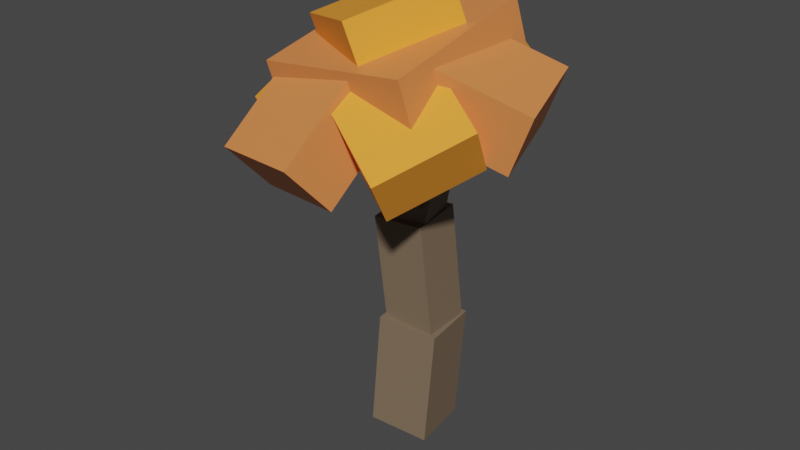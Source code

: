 # Source: AutumnTree_2.blend  (saved by Blender 2.93.21; exported with 4.5.12 LTS)
import bpy
from mathutils import Matrix  # noqa: F401  (used for matrix-valued properties, if any)

bpy.ops.wm.read_factory_settings(use_empty=True)
scene = bpy.context.scene
scene.name = 'Scene'

# ---- collections
col_collection = bpy.data.collections.new('Collection'); scene.collection.children.link(col_collection)
col_leaves = bpy.data.collections.new('Leaves'); scene.collection.children.link(col_leaves)
col_wood = bpy.data.collections.new('Wood'); scene.collection.children.link(col_wood)

# ---- materials (node trees are filled in below, after node groups)
mat_leavesorange = bpy.data.materials.new('LeavesOrange')
mat_leavesorange.use_transparent_shadow = False
mat_wood = bpy.data.materials.new('Wood')
mat_wood.use_transparent_shadow = False
mat_leavesyellow = bpy.data.materials.new('LeavesYellow')
mat_leavesyellow.use_transparent_shadow = False

# ---- material node trees
mat_leavesorange.use_nodes = True; mat_leavesorange.node_tree.nodes.clear()
_N = mat_leavesorange.node_tree.nodes; _L = mat_leavesorange.node_tree.links
n0 = _N.new('ShaderNodeBsdfPrincipled'); n0.name = 'Principled BSDF'; n0.location = (10, 300)
n0.distribution = 'GGX'
n0.subsurface_method = 'BURLEY'
n0.inputs[0].default_value = (0.8, 0.2505, 0.07333, 1.0)
n0.inputs[3].default_value = 1.45
n0.inputs[27].default_value = (0.0, 0.0, 0.0, 1.0)
n0.inputs[28].default_value = 1.0
n1 = _N.new('ShaderNodeOutputMaterial'); n1.name = 'Material Output'; n1.location = (300, 300)
_L.new(n0.outputs[0], n1.inputs[0])
n1.is_active_output = True
mat_wood.use_nodes = True; mat_wood.node_tree.nodes.clear()
_N = mat_wood.node_tree.nodes; _L = mat_wood.node_tree.links
n0 = _N.new('ShaderNodeBsdfPrincipled'); n0.name = 'Principled BSDF'; n0.location = (10, 300)
n0.distribution = 'GGX'
n0.subsurface_method = 'BURLEY'
n0.inputs[0].default_value = (0.2079, 0.1466, 0.09458, 1.0)
n0.inputs[3].default_value = 1.45
n0.inputs[27].default_value = (0.0, 0.0, 0.0, 1.0)
n0.inputs[28].default_value = 1.0
n1 = _N.new('ShaderNodeOutputMaterial'); n1.name = 'Material Output'; n1.location = (300, 300)
_L.new(n0.outputs[0], n1.inputs[0])
n1.is_active_output = True
mat_leavesyellow.use_nodes = True; mat_leavesyellow.node_tree.nodes.clear()
_N = mat_leavesyellow.node_tree.nodes; _L = mat_leavesyellow.node_tree.links
n0 = _N.new('ShaderNodeBsdfPrincipled'); n0.name = 'Principled BSDF'; n0.location = (10, 300)
n0.distribution = 'GGX'
n0.subsurface_method = 'BURLEY'
n0.inputs[0].default_value = (1.0, 0.3507, 0.03225, 1.0)
n0.inputs[3].default_value = 1.45
n0.inputs[27].default_value = (0.0, 0.0, 0.0, 1.0)
n0.inputs[28].default_value = 1.0
n1 = _N.new('ShaderNodeOutputMaterial'); n1.name = 'Material Output'; n1.location = (300, 300)
_L.new(n0.outputs[0], n1.inputs[0])
n1.is_active_output = True

# ---- world
world_world = bpy.data.worlds.new('World'); scene.world = world_world
world_world.use_nodes = True; world_world.node_tree.nodes.clear()
_N = world_world.node_tree.nodes; _L = world_world.node_tree.links
n0 = _N.new('ShaderNodeOutputWorld'); n0.name = 'World Output'; n0.location = (300, 300)
n1 = _N.new('ShaderNodeBackground'); n1.name = 'Background'; n1.location = (10, 300)
n1.inputs[0].default_value = (0.05088, 0.05088, 0.05088, 1.0)
_L.new(n1.outputs[0], n0.inputs[0])
n0.is_active_output = True
world_world.color = (0.05088, 0.05088, 0.05088)
world_world.use_sun_shadow = False
world_world.sun_shadow_jitter_overblur = 0.0

# ---- meshes
me_cube_010 = bpy.data.meshes.new('Cube.010')
me_cube_010.from_pydata([(-1.0, -1.0, -1.0), (-1.0, -1.0, 1.0), (-1.0, 1.0, -1.0), (-1.0, 1.0, 1.0), (1.0, -1.0, -1.0), (1.0, -1.0, 1.0), (1.0, 1.0, -1.0), (1.0, 1.0, 1.0)], [], [(0, 1, 3, 2), (2, 3, 7, 6), (6, 7, 5, 4), (4, 5, 1, 0), (2, 6, 4, 0), (7, 3, 1, 5)])
_uv = me_cube_010.uv_layers.new(name='UVMap')
_uv.uv.foreach_set('vector', [0.375, 0.0, 0.625, 0.0, 0.625, 0.25, 0.375, 0.25, 0.375, 0.25, 0.625, 0.25, 0.625, 0.5, 0.375, 0.5, 0.375, 0.5, 0.625, 0.5, 0.625, 0.75, 0.375, 0.75, 0.375, 0.75, 0.625, 0.75, 0.625, 1.0, 0.375, 1.0, 0.125, 0.5, 0.375, 0.5, 0.375, 0.75, 0.125, 0.75, 0.625, 0.5, 0.875, 0.5, 0.875, 0.75, 0.625, 0.75])
me_cube_010.materials.append(mat_leavesorange)
me_cube_010.use_remesh_fix_poles = True
me_cube_010.use_remesh_preserve_attributes = False
me_cube_010.update()
me_cube_005 = bpy.data.meshes.new('Cube.005')
me_cube_005.from_pydata([(-1.0, -1.0, -1.0), (-1.0, -1.0, 1.0), (-1.0, 1.0, -1.0), (-1.0, 1.0, 1.0), (1.0, -1.0, -1.0), (1.0, -1.0, 1.0), (1.0, 1.0, -1.0), (1.0, 1.0, 1.0)], [], [(0, 1, 3, 2), (2, 3, 7, 6), (6, 7, 5, 4), (4, 5, 1, 0), (2, 6, 4, 0), (7, 3, 1, 5)])
_uv = me_cube_005.uv_layers.new(name='UVMap')
_uv.uv.foreach_set('vector', [0.375, 0.0, 0.625, 0.0, 0.625, 0.25, 0.375, 0.25, 0.375, 0.25, 0.625, 0.25, 0.625, 0.5, 0.375, 0.5, 0.375, 0.5, 0.625, 0.5, 0.625, 0.75, 0.375, 0.75, 0.375, 0.75, 0.625, 0.75, 0.625, 1.0, 0.375, 1.0, 0.125, 0.5, 0.375, 0.5, 0.375, 0.75, 0.125, 0.75, 0.625, 0.5, 0.875, 0.5, 0.875, 0.75, 0.625, 0.75])
me_cube_005.materials.append(mat_leavesorange)
me_cube_005.use_remesh_fix_poles = True
me_cube_005.use_remesh_preserve_attributes = False
me_cube_005.update()
me_cube_006 = bpy.data.meshes.new('Cube.006')
me_cube_006.from_pydata([(1.0, 1.0, 1.0), (1.0, 1.0, -1.0), (1.0, -1.0, 1.0), (1.0, -1.0, -1.0), (-1.0, 1.0, 1.0), (-1.0, 1.0, -1.0), (-1.0, -1.0, 1.0), (-1.0, -1.0, -1.0)], [], [(0, 4, 6, 2), (3, 2, 6, 7), (7, 6, 4, 5), (5, 1, 3, 7), (1, 0, 2, 3), (5, 4, 0, 1)])
_uv = me_cube_006.uv_layers.new(name='UVMap')
_uv.uv.foreach_set('vector', [0.625, 0.5, 0.875, 0.5, 0.875, 0.75, 0.625, 0.75, 0.375, 0.75, 0.625, 0.75, 0.625, 1.0, 0.375, 1.0, 0.375, 0.0, 0.625, 0.0, 0.625, 0.25, 0.375, 0.25, 0.125, 0.5, 0.375, 0.5, 0.375, 0.75, 0.125, 0.75, 0.375, 0.5, 0.625, 0.5, 0.625, 0.75, 0.375, 0.75, 0.375, 0.25, 0.625, 0.25, 0.625, 0.5, 0.375, 0.5])
me_cube_006.materials.append(mat_wood)
me_cube_006.use_remesh_preserve_volume = False
me_cube_006.use_remesh_preserve_attributes = False
me_cube_006.use_mirror_vertex_groups = False
me_cube_006.update()
me_cube_007 = bpy.data.meshes.new('Cube.007')
me_cube_007.from_pydata([(-1.0, -1.0, -1.0), (-1.0, -1.0, 1.0), (-1.0, 1.0, -1.0), (-1.0, 1.0, 1.0), (1.0, -1.0, -1.0), (1.0, -1.0, 1.0), (1.0, 1.0, -1.0), (1.0, 1.0, 1.0)], [], [(0, 1, 3, 2), (2, 3, 7, 6), (6, 7, 5, 4), (4, 5, 1, 0), (2, 6, 4, 0), (7, 3, 1, 5)])
_uv = me_cube_007.uv_layers.new(name='UVMap')
_uv.uv.foreach_set('vector', [0.375, 0.0, 0.625, 0.0, 0.625, 0.25, 0.375, 0.25, 0.375, 0.25, 0.625, 0.25, 0.625, 0.5, 0.375, 0.5, 0.375, 0.5, 0.625, 0.5, 0.625, 0.75, 0.375, 0.75, 0.375, 0.75, 0.625, 0.75, 0.625, 1.0, 0.375, 1.0, 0.125, 0.5, 0.375, 0.5, 0.375, 0.75, 0.125, 0.75, 0.625, 0.5, 0.875, 0.5, 0.875, 0.75, 0.625, 0.75])
me_cube_007.materials.append(mat_leavesorange)
me_cube_007.use_remesh_fix_poles = True
me_cube_007.use_remesh_preserve_attributes = False
me_cube_007.update()
me_cube_017 = bpy.data.meshes.new('Cube.017')
me_cube_017.from_pydata([(-1.0, -1.0, -1.0), (-1.0, -1.0, 1.0), (-1.0, 1.0, -1.0), (-1.0, 1.0, 1.0), (1.0, -1.0, -1.0), (1.0, -1.0, 1.0), (1.0, 1.0, -1.0), (1.0, 1.0, 1.0)], [], [(0, 1, 3, 2), (2, 3, 7, 6), (6, 7, 5, 4), (4, 5, 1, 0), (2, 6, 4, 0), (7, 3, 1, 5)])
_uv = me_cube_017.uv_layers.new(name='UVMap')
_uv.uv.foreach_set('vector', [0.375, 0.0, 0.625, 0.0, 0.625, 0.25, 0.375, 0.25, 0.375, 0.25, 0.625, 0.25, 0.625, 0.5, 0.375, 0.5, 0.375, 0.5, 0.625, 0.5, 0.625, 0.75, 0.375, 0.75, 0.375, 0.75, 0.625, 0.75, 0.625, 1.0, 0.375, 1.0, 0.125, 0.5, 0.375, 0.5, 0.375, 0.75, 0.125, 0.75, 0.625, 0.5, 0.875, 0.5, 0.875, 0.75, 0.625, 0.75])
me_cube_017.materials.append(mat_leavesyellow)
me_cube_017.use_remesh_fix_poles = True
me_cube_017.use_remesh_preserve_attributes = False
me_cube_017.update()
me_cube_018 = bpy.data.meshes.new('Cube.018')
me_cube_018.from_pydata([(-1.0, -1.0, -1.0), (-1.0, -1.0, 1.0), (-1.0, 1.0, -1.0), (-1.0, 1.0, 1.0), (1.0, -1.0, -1.0), (1.0, -1.0, 1.0), (1.0, 1.0, -1.0), (1.0, 1.0, 1.0)], [], [(0, 1, 3, 2), (2, 3, 7, 6), (6, 7, 5, 4), (4, 5, 1, 0), (2, 6, 4, 0), (7, 3, 1, 5)])
_uv = me_cube_018.uv_layers.new(name='UVMap')
_uv.uv.foreach_set('vector', [0.375, 0.0, 0.625, 0.0, 0.625, 0.25, 0.375, 0.25, 0.375, 0.25, 0.625, 0.25, 0.625, 0.5, 0.375, 0.5, 0.375, 0.5, 0.625, 0.5, 0.625, 0.75, 0.375, 0.75, 0.375, 0.75, 0.625, 0.75, 0.625, 1.0, 0.375, 1.0, 0.125, 0.5, 0.375, 0.5, 0.375, 0.75, 0.125, 0.75, 0.625, 0.5, 0.875, 0.5, 0.875, 0.75, 0.625, 0.75])
me_cube_018.materials.append(mat_leavesyellow)
me_cube_018.use_remesh_fix_poles = True
me_cube_018.use_remesh_preserve_attributes = False
me_cube_018.update()
me_cube_019 = bpy.data.meshes.new('Cube.019')
me_cube_019.from_pydata([(-1.0, -1.0, -1.0), (-1.0, -1.0, 1.0), (-1.0, 1.0, -1.0), (-1.0, 1.0, 1.0), (1.0, -1.0, -1.0), (1.0, -1.0, 1.0), (1.0, 1.0, -1.0), (1.0, 1.0, 1.0)], [], [(0, 1, 3, 2), (2, 3, 7, 6), (6, 7, 5, 4), (4, 5, 1, 0), (2, 6, 4, 0), (7, 3, 1, 5)])
_uv = me_cube_019.uv_layers.new(name='UVMap')
_uv.uv.foreach_set('vector', [0.375, 0.0, 0.625, 0.0, 0.625, 0.25, 0.375, 0.25, 0.375, 0.25, 0.625, 0.25, 0.625, 0.5, 0.375, 0.5, 0.375, 0.5, 0.625, 0.5, 0.625, 0.75, 0.375, 0.75, 0.375, 0.75, 0.625, 0.75, 0.625, 1.0, 0.375, 1.0, 0.125, 0.5, 0.375, 0.5, 0.375, 0.75, 0.125, 0.75, 0.625, 0.5, 0.875, 0.5, 0.875, 0.75, 0.625, 0.75])
me_cube_019.materials.append(mat_leavesorange)
me_cube_019.use_remesh_fix_poles = True
me_cube_019.use_remesh_preserve_attributes = False
me_cube_019.update()
me_cube_020 = bpy.data.meshes.new('Cube.020')
me_cube_020.from_pydata([(-1.0, -1.0, -1.0), (-1.0, -1.0, 1.0), (-1.0, 1.0, -1.0), (-1.0, 1.0, 1.0), (1.0, -1.0, -1.0), (1.0, -1.0, 1.0), (1.0, 1.0, -1.0), (1.0, 1.0, 1.0)], [], [(0, 1, 3, 2), (2, 3, 7, 6), (6, 7, 5, 4), (4, 5, 1, 0), (2, 6, 4, 0), (7, 3, 1, 5)])
_uv = me_cube_020.uv_layers.new(name='UVMap')
_uv.uv.foreach_set('vector', [0.375, 0.0, 0.625, 0.0, 0.625, 0.25, 0.375, 0.25, 0.375, 0.25, 0.625, 0.25, 0.625, 0.5, 0.375, 0.5, 0.375, 0.5, 0.625, 0.5, 0.625, 0.75, 0.375, 0.75, 0.375, 0.75, 0.625, 0.75, 0.625, 1.0, 0.375, 1.0, 0.125, 0.5, 0.375, 0.5, 0.375, 0.75, 0.125, 0.75, 0.625, 0.5, 0.875, 0.5, 0.875, 0.75, 0.625, 0.75])
me_cube_020.materials.append(mat_leavesyellow)
me_cube_020.use_remesh_fix_poles = True
me_cube_020.use_remesh_preserve_attributes = False
me_cube_020.update()
me_cube_021 = bpy.data.meshes.new('Cube.021')
me_cube_021.from_pydata([(-1.0, -1.0, -1.0), (-1.0, -1.0, 1.0), (-1.0, 1.0, -1.0), (-1.0, 1.0, 1.0), (1.0, -1.0, -1.0), (1.0, -1.0, 1.0), (1.0, 1.0, -1.0), (1.0, 1.0, 1.0)], [], [(0, 1, 3, 2), (2, 3, 7, 6), (6, 7, 5, 4), (4, 5, 1, 0), (2, 6, 4, 0), (7, 3, 1, 5)])
_uv = me_cube_021.uv_layers.new(name='UVMap')
_uv.uv.foreach_set('vector', [0.375, 0.0, 0.625, 0.0, 0.625, 0.25, 0.375, 0.25, 0.375, 0.25, 0.625, 0.25, 0.625, 0.5, 0.375, 0.5, 0.375, 0.5, 0.625, 0.5, 0.625, 0.75, 0.375, 0.75, 0.375, 0.75, 0.625, 0.75, 0.625, 1.0, 0.375, 1.0, 0.125, 0.5, 0.375, 0.5, 0.375, 0.75, 0.125, 0.75, 0.625, 0.5, 0.875, 0.5, 0.875, 0.75, 0.625, 0.75])
me_cube_021.materials.append(mat_leavesyellow)
me_cube_021.use_remesh_fix_poles = True
me_cube_021.use_remesh_preserve_attributes = False
me_cube_021.update()
me_cube = bpy.data.meshes.new('Cube')
me_cube.from_pydata([(1.0, 1.0, 1.0), (1.0, 1.0, -1.0), (1.0, -1.0, 1.0), (1.0, -1.0, -1.0), (-1.0, 1.0, 1.0), (-1.0, 1.0, -1.0), (-1.0, -1.0, 1.0), (-1.0, -1.0, -1.0)], [], [(0, 4, 6, 2), (3, 2, 6, 7), (7, 6, 4, 5), (5, 1, 3, 7), (1, 0, 2, 3), (5, 4, 0, 1)])
_uv = me_cube.uv_layers.new(name='UVMap')
_uv.uv.foreach_set('vector', [0.625, 0.5, 0.875, 0.5, 0.875, 0.75, 0.625, 0.75, 0.375, 0.75, 0.625, 0.75, 0.625, 1.0, 0.375, 1.0, 0.375, 0.0, 0.625, 0.0, 0.625, 0.25, 0.375, 0.25, 0.125, 0.5, 0.375, 0.5, 0.375, 0.75, 0.125, 0.75, 0.375, 0.5, 0.625, 0.5, 0.625, 0.75, 0.375, 0.75, 0.375, 0.25, 0.625, 0.25, 0.625, 0.5, 0.375, 0.5])
me_cube.materials.append(mat_wood)
me_cube.use_remesh_preserve_volume = False
me_cube.use_remesh_preserve_attributes = False
me_cube.use_mirror_vertex_groups = False
me_cube.update()
me_cube_001 = bpy.data.meshes.new('Cube.001')
me_cube_001.from_pydata([(1.0, 1.0, 1.0), (1.0, 1.0, -1.0), (1.0, -1.0, 1.0), (1.0, -1.0, -1.0), (-1.0, 1.0, 1.0), (-1.0, 1.0, -1.0), (-1.0, -1.0, 1.0), (-1.0, -1.0, -1.0)], [], [(0, 4, 6, 2), (3, 2, 6, 7), (7, 6, 4, 5), (5, 1, 3, 7), (1, 0, 2, 3), (5, 4, 0, 1)])
_uv = me_cube_001.uv_layers.new(name='UVMap')
_uv.uv.foreach_set('vector', [0.625, 0.5, 0.875, 0.5, 0.875, 0.75, 0.625, 0.75, 0.375, 0.75, 0.625, 0.75, 0.625, 1.0, 0.375, 1.0, 0.375, 0.0, 0.625, 0.0, 0.625, 0.25, 0.375, 0.25, 0.125, 0.5, 0.375, 0.5, 0.375, 0.75, 0.125, 0.75, 0.375, 0.5, 0.625, 0.5, 0.625, 0.75, 0.375, 0.75, 0.375, 0.25, 0.625, 0.25, 0.625, 0.5, 0.375, 0.5])
me_cube_001.materials.append(mat_wood)
me_cube_001.use_remesh_preserve_volume = False
me_cube_001.use_remesh_preserve_attributes = False
me_cube_001.use_mirror_vertex_groups = False
me_cube_001.update()
me_cube_002 = bpy.data.meshes.new('Cube.002')
me_cube_002.from_pydata([(1.0, 1.0, 1.0), (1.0, 1.0, -1.0), (1.0, -1.0, 1.0), (1.0, -1.0, -1.0), (-1.0, 1.0, 1.0), (-1.0, 1.0, -1.0), (-1.0, -1.0, 1.0), (-1.0, -1.0, -1.0)], [], [(0, 4, 6, 2), (3, 2, 6, 7), (7, 6, 4, 5), (5, 1, 3, 7), (1, 0, 2, 3), (5, 4, 0, 1)])
_uv = me_cube_002.uv_layers.new(name='UVMap')
_uv.uv.foreach_set('vector', [0.625, 0.5, 0.875, 0.5, 0.875, 0.75, 0.625, 0.75, 0.375, 0.75, 0.625, 0.75, 0.625, 1.0, 0.375, 1.0, 0.375, 0.0, 0.625, 0.0, 0.625, 0.25, 0.375, 0.25, 0.125, 0.5, 0.375, 0.5, 0.375, 0.75, 0.125, 0.75, 0.375, 0.5, 0.625, 0.5, 0.625, 0.75, 0.375, 0.75, 0.375, 0.25, 0.625, 0.25, 0.625, 0.5, 0.375, 0.5])
me_cube_002.materials.append(mat_wood)
me_cube_002.use_remesh_preserve_volume = False
me_cube_002.use_remesh_preserve_attributes = False
me_cube_002.use_mirror_vertex_groups = False
me_cube_002.update()
me_cube_004 = bpy.data.meshes.new('Cube.004')
me_cube_004.from_pydata([(1.0, 1.0, 1.0), (1.0, 1.0, -1.0), (1.0, -1.0, 1.0), (1.0, -1.0, -1.0), (-1.0, 1.0, 1.0), (-1.0, 1.0, -1.0), (-1.0, -1.0, 1.0), (-1.0, -1.0, -1.0)], [], [(0, 4, 6, 2), (3, 2, 6, 7), (7, 6, 4, 5), (5, 1, 3, 7), (1, 0, 2, 3), (5, 4, 0, 1)])
_uv = me_cube_004.uv_layers.new(name='UVMap')
_uv.uv.foreach_set('vector', [0.625, 0.5, 0.875, 0.5, 0.875, 0.75, 0.625, 0.75, 0.375, 0.75, 0.625, 0.75, 0.625, 1.0, 0.375, 1.0, 0.375, 0.0, 0.625, 0.0, 0.625, 0.25, 0.375, 0.25, 0.125, 0.5, 0.375, 0.5, 0.375, 0.75, 0.125, 0.75, 0.375, 0.5, 0.625, 0.5, 0.625, 0.75, 0.375, 0.75, 0.375, 0.25, 0.625, 0.25, 0.625, 0.5, 0.375, 0.5])
me_cube_004.materials.append(mat_wood)
me_cube_004.use_remesh_preserve_volume = False
me_cube_004.use_remesh_preserve_attributes = False
me_cube_004.use_mirror_vertex_groups = False
me_cube_004.update()

# ---- objects
ob_leaves1 = bpy.data.objects.new('Leaves1', me_cube_010)
ob_mainleaves = bpy.data.objects.new('MainLeaves', me_cube_005)
ob_trunk3_001 = bpy.data.objects.new('Trunk3.001', me_cube_006)
ob_leaves1_001 = bpy.data.objects.new('Leaves1.001', me_cube_007)
ob_leaves1_002 = bpy.data.objects.new('Leaves1.002', me_cube_017)
ob_leaves1_003 = bpy.data.objects.new('Leaves1.003', me_cube_018)
ob_leaves1_004 = bpy.data.objects.new('Leaves1.004', me_cube_019)
ob_leaves1_005 = bpy.data.objects.new('Leaves1.005', me_cube_020)
ob_mainleaves_001 = bpy.data.objects.new('MainLeaves.001', me_cube_021)
ob_trunk1 = bpy.data.objects.new('Trunk1', me_cube)
ob_trunk2 = bpy.data.objects.new('Trunk2', me_cube_001)
ob_trunk3 = bpy.data.objects.new('Trunk3', me_cube_002)
ob_stick = bpy.data.objects.new('Stick', me_cube_004)

# ---- transforms, parenting, visibility, modifiers, constraints
ob_leaves1.location = (2.759, -0.5366, 10.15)
ob_leaves1.rotation_euler = (0.3596, -0.1446, 1.853)
ob_leaves1.scale = (1.5, 1.5, 1.0)
ob_mainleaves.location = (0.04361, -0.8557, 10.16)
ob_mainleaves.rotation_euler = (0.2243, -0.1252, -0.0533)
ob_mainleaves.scale = (2.5, 2.5, 1.5)
ob_trunk3_001.location = (-0.6057, 0.04575, 7.474)
ob_trunk3_001.rotation_euler = (-0.08456, -0.2491, -0.08176)
ob_trunk3_001.scale = (0.6, 0.6, 2.0)
ob_trunk3_001.lock_rotations_4d = False
ob_trunk3_001.empty_display_type = 'ARROWS'
ob_trunk3_001.lineart.crease_threshold = 0.0
ob_leaves1_001.location = (-0.9696, -3.709, 9.074)
ob_leaves1_001.rotation_euler = (0.1251, 0.7205, -1.689)
ob_leaves1_001.scale = (1.5, 1.5, 1.0)
ob_leaves1_002.location = (-2.783, -0.7881, 9.406)
ob_leaves1_002.rotation_euler = (0.7583, 0.07532, -1.45)
ob_leaves1_002.scale = (1.5, 1.5, 1.0)
ob_leaves1_003.location = (0.8605, 1.627, 9.872)
ob_leaves1_003.rotation_euler = (-0.1168, -0.7535, -1.539)
ob_leaves1_003.scale = (1.5, 1.5, 1.0)
ob_leaves1_004.location = (-1.753, 1.41, 9.779)
ob_leaves1_004.rotation_euler = (0.3206, -0.467, -1.092)
ob_leaves1_004.scale = (1.5, 1.5, 1.0)
ob_leaves1_005.location = (1.721, -2.772, 9.46)
ob_leaves1_005.rotation_euler = (0.5724, -0.4077, 0.9536)
ob_leaves1_005.scale = (1.5, 1.5, 1.0)
ob_mainleaves_001.location = (-0.2548, -1.222, 11.84)
ob_mainleaves_001.rotation_euler = (0.269, -0.2005, -0.5337)
ob_mainleaves_001.scale = (1.6, 1.6, 0.7)
ob_trunk1.location = (0.0, 0.0, 0.0)
ob_trunk1.rotation_euler = (-0.01012, 0.07474, 0.1351)
ob_trunk1.scale = (1.0, 1.0, 2.0)
ob_trunk1.lock_rotations_4d = False
ob_trunk1.empty_display_type = 'ARROWS'
ob_trunk1.lineart.crease_threshold = 0.0
ob_trunk2.location = (0.07605, -0.09326, 3.776)
ob_trunk2.rotation_euler = (0.08901, -0.04964, 0.05263)
ob_trunk2.scale = (0.85, 0.85, 2.0)
ob_trunk2.lock_rotations_4d = False
ob_trunk2.empty_display_type = 'ARROWS'
ob_trunk2.lineart.crease_threshold = 0.0
ob_trunk3.location = (0.4295, -0.2139, 7.474)
ob_trunk3.rotation_euler = (-0.02974, 0.1547, 0.1357)
ob_trunk3.scale = (0.6, 0.6, 2.0)
ob_trunk3.lock_rotations_4d = False
ob_trunk3.empty_display_type = 'ARROWS'
ob_trunk3.lineart.crease_threshold = 0.0
ob_stick.location = (0.5136, -1.067, 7.373)
ob_stick.rotation_euler = (-0.1122, 0.4718, -1.379)
ob_stick.scale = (0.35, 0.35, 1.5)
ob_stick.lock_rotations_4d = False
ob_stick.empty_display_type = 'ARROWS'
ob_stick.lineart.crease_threshold = 0.0

# ---- collection membership
col_leaves.objects.link(ob_leaves1)
col_leaves.objects.link(ob_mainleaves)
col_leaves.objects.link(ob_trunk3_001)
col_leaves.objects.link(ob_leaves1_001)
col_leaves.objects.link(ob_leaves1_002)
col_leaves.objects.link(ob_leaves1_003)
col_leaves.objects.link(ob_leaves1_004)
col_leaves.objects.link(ob_leaves1_005)
col_leaves.objects.link(ob_mainleaves_001)
col_wood.objects.link(ob_trunk1)
col_wood.objects.link(ob_trunk2)
col_wood.objects.link(ob_trunk3)
col_wood.objects.link(ob_stick)

# ---- scene / render settings (as saved in the file)
scene.frame_start = 1; scene.frame_end = 250; scene.frame_set(190)
scene.render.engine = 'BLENDER_EEVEE_NEXT'
scene.cycles.use_denoising = False
scene.cycles.samples = 128
scene.cycles.sampling_pattern = 'TABULATED_SOBOL'
scene.cycles.use_adaptive_sampling = False
scene.cycles.use_light_tree = False
scene.view_settings.view_transform = 'Filmic'
bpy.context.view_layer.update()

# ---- added for rendering (the .blend has no active camera and no usable light): camera, sun
cam_auto = bpy.data.cameras.new('AutoCamera')
cam_auto.lens = 50.0
cam_auto.sensor_width = 36.0
cam_auto.clip_end = 1000.0
ob_auto_camera = bpy.data.objects.new('AutoCamera', cam_auto)
scene.collection.objects.link(ob_auto_camera)
ob_auto_camera.location = (18.9432, -23.6863, 20.6757)
ob_auto_camera.rotation_euler = (1.09748, -7.21219e-08, 0.694738)
scene.camera = ob_auto_camera
light_auto_sun = bpy.data.lights.new('AutoSun', 'SUN')
light_auto_sun.energy = 3.0
light_auto_sun.angle = 0.0523599
ob_auto_sun = bpy.data.objects.new('AutoSun', light_auto_sun)
scene.collection.objects.link(ob_auto_sun)
ob_auto_sun.rotation_euler = (0.872665, 0.174533, 0.523599)
bpy.context.view_layer.update()
